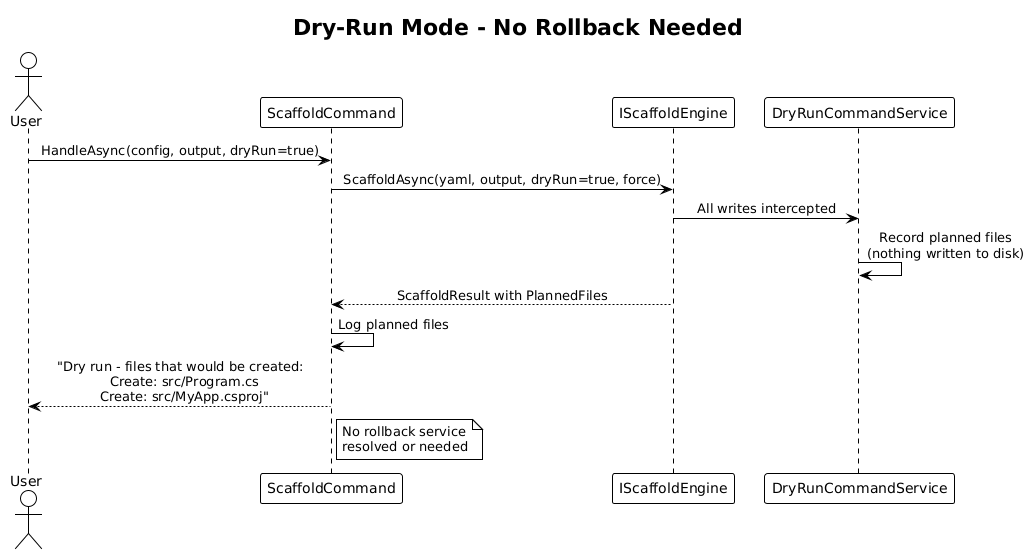

The diagram above was rendered by PlantUML. Its source (embedded in the PNG):
@startuml
!theme plain
skinparam sequenceMessageAlign center

title Dry-Run Mode - No Rollback Needed

actor User
participant "ScaffoldCommand" as CMD
participant "IScaffoldEngine" as SE
participant "DryRunCommandService" as DRY

User -> CMD: HandleAsync(config, output, dryRun=true)

CMD -> SE: ScaffoldAsync(yaml, output, dryRun=true, force)
SE -> DRY: All writes intercepted
DRY -> DRY: Record planned files\n(nothing written to disk)
SE --> CMD: ScaffoldResult with PlannedFiles

CMD -> CMD: Log planned files
CMD --> User: "Dry run - files that would be created:\n  Create: src/Program.cs\n  Create: src/MyApp.csproj"

note right of CMD: No rollback service\nresolved or needed
@enduml